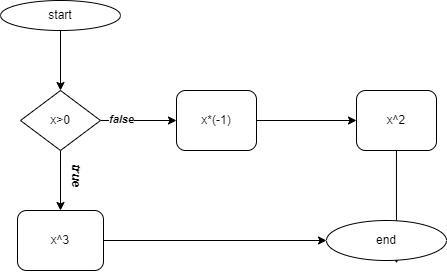

The diagram above was exported from draw.io. Its source (the exported page's mxGraphModel, read from the mxfile embedded in the PNG):
<mxGraphModel dx="1050" dy="534" grid="1" gridSize="10" guides="1" tooltips="1" connect="1" arrows="1" fold="1" page="1" pageScale="1" pageWidth="827" pageHeight="1169" math="0" shadow="0">
  <root>
    <mxCell id="0" />
    <mxCell id="1" parent="0" />
    <mxCell id="uOfKyUcFzxO73iBJ_Hay-3" style="edgeStyle=orthogonalEdgeStyle;rounded=0;orthogonalLoop=1;jettySize=auto;html=1;" edge="1" parent="1" source="uOfKyUcFzxO73iBJ_Hay-1" target="uOfKyUcFzxO73iBJ_Hay-2">
      <mxGeometry relative="1" as="geometry" />
    </mxCell>
    <mxCell id="uOfKyUcFzxO73iBJ_Hay-1" value="start" style="ellipse;whiteSpace=wrap;html=1;" vertex="1" parent="1">
      <mxGeometry x="354" y="20" width="120" height="30" as="geometry" />
    </mxCell>
    <mxCell id="uOfKyUcFzxO73iBJ_Hay-6" style="edgeStyle=orthogonalEdgeStyle;rounded=0;orthogonalLoop=1;jettySize=auto;html=1;entryX=0;entryY=0.5;entryDx=0;entryDy=0;" edge="1" parent="1" source="uOfKyUcFzxO73iBJ_Hay-2" target="uOfKyUcFzxO73iBJ_Hay-5">
      <mxGeometry relative="1" as="geometry" />
    </mxCell>
    <mxCell id="uOfKyUcFzxO73iBJ_Hay-7" value="&lt;b&gt;&lt;i&gt;false&lt;/i&gt;&lt;/b&gt;" style="edgeLabel;html=1;align=center;verticalAlign=middle;resizable=0;points=[];" vertex="1" connectable="0" parent="uOfKyUcFzxO73iBJ_Hay-6">
      <mxGeometry x="-0.4789" y="2" relative="1" as="geometry">
        <mxPoint as="offset" />
      </mxGeometry>
    </mxCell>
    <mxCell id="uOfKyUcFzxO73iBJ_Hay-11" style="edgeStyle=orthogonalEdgeStyle;rounded=0;orthogonalLoop=1;jettySize=auto;html=1;" edge="1" parent="1" source="uOfKyUcFzxO73iBJ_Hay-2" target="uOfKyUcFzxO73iBJ_Hay-10">
      <mxGeometry relative="1" as="geometry" />
    </mxCell>
    <mxCell id="uOfKyUcFzxO73iBJ_Hay-2" value="x&amp;gt;0" style="rhombus;whiteSpace=wrap;html=1;" vertex="1" parent="1">
      <mxGeometry x="374" y="110" width="80" height="60" as="geometry" />
    </mxCell>
    <mxCell id="uOfKyUcFzxO73iBJ_Hay-9" style="edgeStyle=orthogonalEdgeStyle;rounded=0;orthogonalLoop=1;jettySize=auto;html=1;entryX=0;entryY=0.5;entryDx=0;entryDy=0;" edge="1" parent="1" source="uOfKyUcFzxO73iBJ_Hay-5" target="uOfKyUcFzxO73iBJ_Hay-8">
      <mxGeometry relative="1" as="geometry" />
    </mxCell>
    <mxCell id="uOfKyUcFzxO73iBJ_Hay-5" value="x*(-1)" style="rounded=1;whiteSpace=wrap;html=1;direction=east;" vertex="1" parent="1">
      <mxGeometry x="530" y="110" width="80" height="60" as="geometry" />
    </mxCell>
    <mxCell id="uOfKyUcFzxO73iBJ_Hay-17" style="edgeStyle=orthogonalEdgeStyle;rounded=0;orthogonalLoop=1;jettySize=auto;html=1;entryX=0.583;entryY=1.07;entryDx=0;entryDy=0;entryPerimeter=0;" edge="1" parent="1" source="uOfKyUcFzxO73iBJ_Hay-8" target="uOfKyUcFzxO73iBJ_Hay-13">
      <mxGeometry relative="1" as="geometry" />
    </mxCell>
    <mxCell id="uOfKyUcFzxO73iBJ_Hay-8" value="x^2" style="rounded=1;whiteSpace=wrap;html=1;" vertex="1" parent="1">
      <mxGeometry x="710" y="110" width="80" height="60" as="geometry" />
    </mxCell>
    <mxCell id="uOfKyUcFzxO73iBJ_Hay-14" style="edgeStyle=orthogonalEdgeStyle;rounded=0;orthogonalLoop=1;jettySize=auto;html=1;" edge="1" parent="1" source="uOfKyUcFzxO73iBJ_Hay-10" target="uOfKyUcFzxO73iBJ_Hay-13">
      <mxGeometry relative="1" as="geometry" />
    </mxCell>
    <mxCell id="uOfKyUcFzxO73iBJ_Hay-10" value="x^3" style="rounded=1;whiteSpace=wrap;html=1;" vertex="1" parent="1">
      <mxGeometry x="371" y="230" width="86" height="60" as="geometry" />
    </mxCell>
    <mxCell id="uOfKyUcFzxO73iBJ_Hay-12" value="&lt;b&gt;&lt;i&gt;true&lt;/i&gt;&lt;/b&gt;" style="text;html=1;align=center;verticalAlign=middle;resizable=0;points=[];autosize=1;strokeColor=none;fillColor=none;rotation=90;" vertex="1" parent="1">
      <mxGeometry x="405" y="180" width="50" height="30" as="geometry" />
    </mxCell>
    <mxCell id="uOfKyUcFzxO73iBJ_Hay-13" value="end" style="ellipse;whiteSpace=wrap;html=1;" vertex="1" parent="1">
      <mxGeometry x="680" y="240" width="120" height="40" as="geometry" />
    </mxCell>
  </root>
</mxGraphModel>